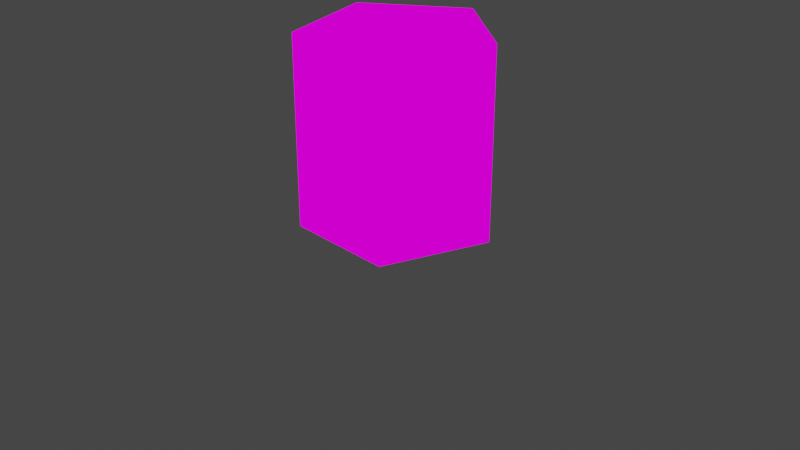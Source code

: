 # Source: barrel.blend  (saved by Blender 2.82.7; exported with 4.5.12 LTS)
import bpy
from mathutils import Matrix  # noqa: F401  (used for matrix-valued properties, if any)

bpy.ops.wm.read_factory_settings(use_empty=True)
scene = bpy.context.scene
scene.name = 'Scene'

# ---- collections
col_collection = bpy.data.collections.new('Collection'); scene.collection.children.link(col_collection)

# ---- images (referenced by path relative to the original .blend; pixels are not part of the script)
import os
ASSET_DIR = os.environ.get("B2B_ASSET_DIR", "")  # directory of the original .blend (textures are referenced by path, not embedded)
HERE = os.path.dirname(os.path.abspath(__file__))  # packed textures are extracted next to this script under _unpacked/

def load_image(name, relpath, width, height, colorspace="sRGB"):
    """Load a texture the original file referenced (path relative to the .blend, or extracted next to this script)."""
    p = next((c for c in (os.path.join(HERE, relpath), os.path.join(ASSET_DIR, relpath)) if relpath and os.path.exists(c)), "")
    if p:
        img = bpy.data.images.load(p, check_existing=True)
        img.name = name
    else:  # same state as the original file: an image datablock whose file is absent (Cycles renders it pink)
        img = bpy.data.images.new(name, width, height)
        img.source = "FILE"
        img.filepath = "//" + (relpath or name)
    img.colorspace_settings.name = colorspace
    return img
img_metal_texture_jpg = load_image('metal texture.jpg', 'metal texture.jpg', 1024, 1024, 'sRGB')

# ---- materials (node trees are filled in below, after node groups)
mat_material_001 = bpy.data.materials.new('Material.001')
mat_material_001.use_transparent_shadow = False

# ---- material node trees
mat_material_001.use_nodes = True; mat_material_001.node_tree.nodes.clear()
_N = mat_material_001.node_tree.nodes; _L = mat_material_001.node_tree.links
n0 = _N.new('ShaderNodeOutputMaterial'); n0.name = 'Material Output'; n0.location = (300, 300)
n1 = _N.new('ShaderNodeEmission'); n1.name = 'Emission'; n1.location = (10, 300)
n2 = _N.new('ShaderNodeTexImage'); n2.name = 'Image Texture'; n2.location = (-280, 280)
n2.image = img_metal_texture_jpg
n2.interpolation = 'Closest'
_L.new(n1.outputs[0], n0.inputs[0])
_L.new(n2.outputs[0], n1.inputs[0])
n0.is_active_output = True

# ---- world
world_world = bpy.data.worlds.new('World'); scene.world = world_world
world_world.use_nodes = True; world_world.node_tree.nodes.clear()
_N = world_world.node_tree.nodes; _L = world_world.node_tree.links
n0 = _N.new('ShaderNodeOutputWorld'); n0.name = 'World Output'; n0.location = (300, 300)
n1 = _N.new('ShaderNodeBackground'); n1.name = 'Background'; n1.location = (10, 300)
n1.inputs[0].default_value = (0.05088, 0.05088, 0.05088, 1.0)
_L.new(n1.outputs[0], n0.inputs[0])
n0.is_active_output = True
world_world.color = (0.05088, 0.05088, 0.05088)
world_world.use_sun_shadow = False
world_world.sun_shadow_jitter_overblur = 0.0

# ---- cameras
cam_camera = bpy.data.cameras.new('Camera')
cam_camera.clip_end = 100.0
cam_camera.ortho_scale = 7.314

# ---- lights
light_light = bpy.data.lights.new('Light', 'POINT')
light_light.transmission_factor = 0.0
light_light.energy = 1000.0
light_light.shadow_soft_size = 0.1
light_light.shadow_maximum_resolution = 0.006
light_light.use_absolute_resolution = True

# ---- meshes
me_cylinder_001 = bpy.data.meshes.new('Cylinder.001')
me_cylinder_001.from_pydata([(0.0, 0.0, -1.0), (0.0, 0.0, 0.2519), (0.0, 1.0, -1.0), (0.0, 1.0, 1.0), (0.9511, 0.309, -1.0), (0.9511, 0.309, 1.0), (0.5878, -0.809, -1.0), (0.5878, -0.809, 1.0), (-0.5878, -0.809, -1.0), (-0.5878, -0.809, 1.0), (-0.9511, 0.309, -1.0), (-0.9511, 0.309, 1.0), (0.763, 0.2479, 1.0), (-7.285e-09, 0.8022, 1.0), (0.4715, -0.649, 1.0), (-0.4715, -0.649, 1.0), (-0.763, 0.2479, 1.0), (0.7364, 0.2393, 0.2519), (-8.313e-09, 0.7743, 0.2519), (0.4551, -0.6265, 0.2519), (-0.4551, -0.6265, 0.2519), (-0.7364, 0.2393, 0.2519)], [], [(0, 2, 4), (1, 17, 18), (2, 3, 5, 4), (0, 4, 6), (1, 19, 17), (4, 5, 7, 6), (0, 6, 8), (1, 20, 19), (6, 7, 9, 8), (0, 8, 10), (1, 21, 20), (8, 9, 11, 10), (0, 10, 2), (1, 18, 21), (10, 11, 3, 2), (13, 12, 5, 3), (12, 14, 7, 5), (14, 15, 9, 7), (15, 16, 11, 9), (16, 13, 3, 11), (18, 17, 12, 13), (17, 19, 14, 12), (19, 20, 15, 14), (20, 21, 16, 15), (21, 18, 13, 16)])
_uv = me_cylinder_001.uv_layers.new(name='UVMap')
_uv.uv.foreach_set('vector', [0.75, 0.25, 0.75, 0.49, 0.9783, 0.3242, 0.25, 0.25, 0.4267, 0.3074, 0.25, 0.4358, 1.0, 0.5, 1.0, 1.0, 0.8, 1.0, 0.8, 0.5, 0.75, 0.25, 0.9783, 0.3242, 0.8911, 0.05584, 0.25, 0.25, 0.3592, 0.09965, 0.4267, 0.3074, 0.8, 0.5, 0.8, 1.0, 0.6, 1.0, 0.6, 0.5, 0.75, 0.25, 0.8911, 0.05584, 0.6089, 0.05584, 0.25, 0.25, 0.1408, 0.09965, 0.3592, 0.09965, 0.6, 0.5, 0.6, 1.0, 0.4, 1.0, 0.4, 0.5, 0.75, 0.25, 0.6089, 0.05584, 0.5217, 0.3242, 0.25, 0.25, 0.07325, 0.3074, 0.1408, 0.09965, 0.4, 0.5, 0.4, 1.0, 0.2, 1.0, 0.2, 0.5, 0.75, 0.25, 0.5217, 0.3242, 0.75, 0.49, 0.25, 0.25, 0.25, 0.4358, 0.07325, 0.3074, 0.2, 0.5, 0.2, 1.0, 2.98e-08, 1.0, 2.98e-08, 0.5, 0.25, 0.4425, 0.4331, 0.3095, 0.4783, 0.3242, 0.25, 0.49, 0.4331, 0.3095, 0.3632, 0.09423, 0.3911, 0.05584, 0.4783, 0.3242, 0.3632, 0.09423, 0.1368, 0.09423, 0.1089, 0.05584, 0.3911, 0.05584, 0.1368, 0.09423, 0.06689, 0.3095, 0.02175, 0.3242, 0.1089, 0.05584, 0.06689, 0.3095, 0.25, 0.4425, 0.25, 0.49, 0.02175, 0.3242, 0.4436, 0.4708, 0.5157, 0.4185, 0.6459, 0.4813, 0.4242, 0.6424, 0.5157, 0.4185, 0.4882, 0.3338, 0.5612, 0.2207, 0.6459, 0.4813, 0.4882, 0.3338, 0.3991, 0.3338, 0.2872, 0.2207, 0.5612, 0.2207, 0.3991, 0.3338, 0.3716, 0.4185, 0.2025, 0.4813, 0.2872, 0.2207, 0.3716, 0.4185, 0.4436, 0.4708, 0.4242, 0.6424, 0.2025, 0.4813])
me_cylinder_001.materials.append(mat_material_001)
me_cylinder_001.use_remesh_fix_poles = True
me_cylinder_001.use_remesh_preserve_attributes = False
me_cylinder_001.use_mirror_vertex_groups = False
me_cylinder_001.update()

# ---- objects
ob_light = bpy.data.objects.new('Light', light_light)
ob_camera = bpy.data.objects.new('Camera', cam_camera)
ob_cylinder = bpy.data.objects.new('Cylinder', me_cylinder_001)

# ---- transforms, parenting, visibility, modifiers, constraints
ob_light.location = (4.076, 1.005, 5.904)
ob_light.rotation_euler = (0.6503, 0.05522, 1.866)
ob_light.lock_rotations_4d = False
ob_light.empty_display_type = 'ARROWS'
ob_light.color = (0.0, 0.0, 0.0, 0.0)
ob_light.lineart.crease_threshold = 0.0
ob_camera.location = (7.359, -6.926, 4.958)
ob_camera.rotation_euler = (1.109, 0.0, 0.8149)
ob_camera.lock_rotations_4d = False
ob_camera.empty_display_type = 'ARROWS'
ob_camera.color = (0.0, 0.0, 0.0, 0.0)
ob_camera.display_type = 'WIRE'
ob_camera.lineart.crease_threshold = 0.0
ob_cylinder.location = (0.0, 0.0, 0.9811)
ob_cylinder.lineart.crease_threshold = 0.0

# ---- collection membership
col_collection.objects.link(ob_light)
col_collection.objects.link(ob_camera)
col_collection.objects.link(ob_cylinder)

# ---- scene / render settings (as saved in the file)
scene.camera = ob_camera
scene.frame_start = 1; scene.frame_end = 250; scene.frame_set(232)
scene.render.engine = 'BLENDER_EEVEE_NEXT'
scene.cycles.use_denoising = False
scene.cycles.samples = 128
scene.cycles.sampling_pattern = 'TABULATED_SOBOL'
scene.cycles.use_adaptive_sampling = False
scene.cycles.use_light_tree = False
scene.view_settings.view_transform = 'Filmic'
bpy.context.view_layer.update()
